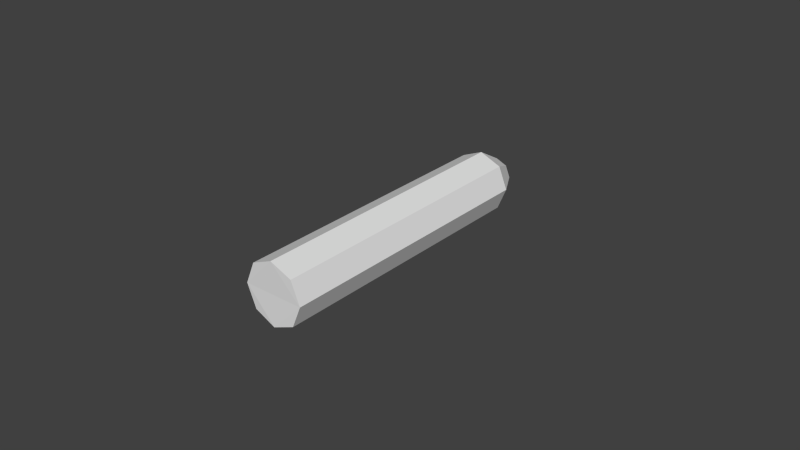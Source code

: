 # Source: bullet.blend  (saved by Blender 2.76.0; exported with 4.5.12 LTS)
import bpy
from mathutils import Matrix  # noqa: F401  (used for matrix-valued properties, if any)

bpy.ops.wm.read_factory_settings(use_empty=True)
scene = bpy.context.scene
scene.name = 'Scene'

# ---- collections
col_collection_8 = bpy.data.collections.new('Collection 8'); scene.collection.children.link(col_collection_8)

# ---- materials (node trees are filled in below, after node groups)
mat_material = bpy.data.materials.new('Material')
mat_material.alpha_threshold = 0.0
mat_material.use_transparent_shadow = False
mat_material.roughness = 0.5

# ---- material node trees

# ---- world
world_world = bpy.data.worlds.new('World'); scene.world = world_world
world_world.color = (0.05088, 0.05088, 0.05088)
world_world.use_sun_shadow = False
world_world.sun_shadow_jitter_overblur = 0.0
world_world.cycles.sampling_method = 'MANUAL'
world_world.cycles.sample_map_resolution = 256

# ---- meshes
me_cylinder = bpy.data.meshes.new('Cylinder')
me_cylinder.from_pydata([(-1.179e-05, 0.04534, 0.01019), (-1.179e-05, -0.04623, 0.01019), (0.007059, 0.04534, 0.007263), (0.007059, -0.04623, 0.007263), (0.009988, 0.04534, 0.000192), (0.009988, -0.04623, 0.000192), (0.007059, 0.04534, -0.006879), (0.007059, -0.04623, -0.006879), (-1.179e-05, 0.04534, -0.009808), (-1.179e-05, -0.04623, -0.009808), (-0.007071, 0.04579, -0.007071), (-0.007071, -0.04579, -0.007071), (-0.01, 0.04579, -3.337e-09), (-0.01, -0.04579, 3.576e-09), (-0.007071, 0.04579, 0.007071), (-0.007071, -0.04579, 0.007071), (-1.124e-10, 0.05399, 0.005172), (0.003657, 0.05399, 0.003657), (0.005172, 0.05399, -3.749e-09), (0.003657, 0.05399, -0.003657), (-5.645e-10, 0.05399, -0.005172), (-0.003657, 0.05399, -0.003657), (-0.005172, 0.05399, -3.461e-09), (-0.003657, 0.05399, 0.003657), (-5.239e-10, 0.05754, -3.544e-09)], [], [(0, 1, 3, 2), (2, 3, 5, 4), (4, 5, 7, 6), (6, 7, 9, 8), (8, 9, 11, 10), (10, 11, 13, 12), (3, 1, 15, 13, 11, 9, 7, 5), (14, 15, 1, 0), (12, 13, 15, 14), (10, 12, 22, 21), (6, 8, 20, 19), (12, 14, 23, 22), (2, 4, 18, 17), (8, 10, 21, 20), (14, 0, 16, 23), (0, 2, 17, 16), (4, 6, 19, 18), (19, 20, 24), (17, 18, 24), (22, 23, 24), (20, 21, 24), (18, 19, 24), (16, 17, 24), (23, 16, 24), (21, 22, 24)])
_uv = me_cylinder.uv_layers.new(name='UVMap')
_uv.uv.foreach_set('vector', [0.9929, 0.002368, 0.9929, 0.466, 0.9542, 0.466, 0.9542, 0.002368, 0.9542, 0.002368, 0.9542, 0.466, 0.9155, 0.466, 0.9155, 0.002368, 0.9155, 0.002368, 0.9155, 0.466, 0.8767, 0.466, 0.8767, 0.002368, 0.8767, 0.002368, 0.8767, 0.466, 0.838, 0.466, 0.838, 0.002368, 0.7637, 0.002137, 0.7637, 0.4656, 0.7228, 0.4632, 0.7228, -0.0002558, 0.7228, -0.0002558, 0.7228, 0.4632, 0.6815, 0.4632, 0.6815, -0.0002558, 0.8718, 0.9214, 0.721, 0.9214, 0.6144, 0.8148, 0.6144, 0.6639, 0.721, 0.5573, 0.8718, 0.5573, 0.9784, 0.6639, 0.9784, 0.8148, 0.6401, -0.0002558, 0.6401, 0.4632, 0.5985, 0.4656, 0.5985, 0.002137, 0.6815, -0.0002558, 0.6815, 0.4632, 0.6401, 0.4632, 0.6401, -0.0002558, 0.003762, 0.8268, 0.003762, 0.5924, 0.2062, 0.6665, 0.1993, 0.736, 0.4039, 0.9925, 0.1695, 0.9925, 0.2436, 0.7901, 0.3131, 0.797, 0.003762, 0.5924, 0.1695, 0.4267, 0.2603, 0.6222, 0.2062, 0.6665, 0.5696, 0.5924, 0.5696, 0.8268, 0.3672, 0.7527, 0.3741, 0.6831, 0.1695, 0.9925, 0.003762, 0.8268, 0.1993, 0.736, 0.2436, 0.7901, 0.1695, 0.4267, 0.4039, 0.4267, 0.3298, 0.6291, 0.2603, 0.6222, 0.4039, 0.4267, 0.5696, 0.5924, 0.3741, 0.6831, 0.3298, 0.6291, 0.5696, 0.8268, 0.4039, 0.9925, 0.3131, 0.797, 0.3672, 0.7527, 0.3131, 0.797, 0.2436, 0.7901, 0.2867, 0.7096, 0.3741, 0.6831, 0.3672, 0.7527, 0.2867, 0.7096, 0.2062, 0.6665, 0.2603, 0.6222, 0.2867, 0.7096, 0.2436, 0.7901, 0.1993, 0.736, 0.2867, 0.7096, 0.3672, 0.7527, 0.3131, 0.797, 0.2867, 0.7096, 0.3298, 0.6291, 0.3741, 0.6831, 0.2867, 0.7096, 0.2603, 0.6222, 0.3298, 0.6291, 0.2867, 0.7096, 0.1993, 0.736, 0.2062, 0.6665, 0.2867, 0.7096])
me_cylinder.materials.append(mat_material)
me_cylinder.use_remesh_preserve_volume = False
me_cylinder.use_remesh_preserve_attributes = False
me_cylinder.use_mirror_vertex_groups = False
me_cylinder.update()

# ---- objects
ob_cylinder = bpy.data.objects.new('Cylinder', me_cylinder)

# ---- transforms, parenting, visibility, modifiers, constraints
ob_cylinder.location = (0.0, 0.0, 0.0)
ob_cylinder.lineart.crease_threshold = 0.0

# ---- collection membership
col_collection_8.objects.link(ob_cylinder)

# ---- scene / render settings (as saved in the file)
scene.frame_start = 1; scene.frame_end = 250; scene.frame_set(1)
scene.render.engine = 'BLENDER_EEVEE_NEXT'
scene.render.resolution_percentage = 50
scene.render.dither_intensity = 0.0
scene.cycles.use_denoising = False
scene.cycles.samples = 10
scene.cycles.sampling_pattern = 'TABULATED_SOBOL'
scene.cycles.light_sampling_threshold = 0.0
scene.cycles.use_adaptive_sampling = False
scene.cycles.use_light_tree = False
scene.cycles.blur_glossy = 0.0
scene.cycles.pixel_filter_type = 'GAUSSIAN'
scene.cycles.sample_clamp_indirect = 0.0
scene.view_settings.view_transform = 'Standard'
bpy.context.view_layer.update()

# ---- added for rendering (the .blend has no active camera and no usable light): camera, sun
cam_auto = bpy.data.cameras.new('AutoCamera')
cam_auto.lens = 50.0
cam_auto.sensor_width = 36.0
cam_auto.clip_end = 1000.0
ob_auto_camera = bpy.data.objects.new('AutoCamera', cam_auto)
scene.collection.objects.link(ob_auto_camera)
ob_auto_camera.location = (0.185039, -0.2164, 0.148228)
ob_auto_camera.rotation_euler = (1.09748, -7.21219e-08, 0.694738)
scene.camera = ob_auto_camera
light_auto_sun = bpy.data.lights.new('AutoSun', 'SUN')
light_auto_sun.energy = 3.0
light_auto_sun.angle = 0.0523599
ob_auto_sun = bpy.data.objects.new('AutoSun', light_auto_sun)
scene.collection.objects.link(ob_auto_sun)
ob_auto_sun.rotation_euler = (0.872665, 0.174533, 0.523599)
bpy.context.view_layer.update()
